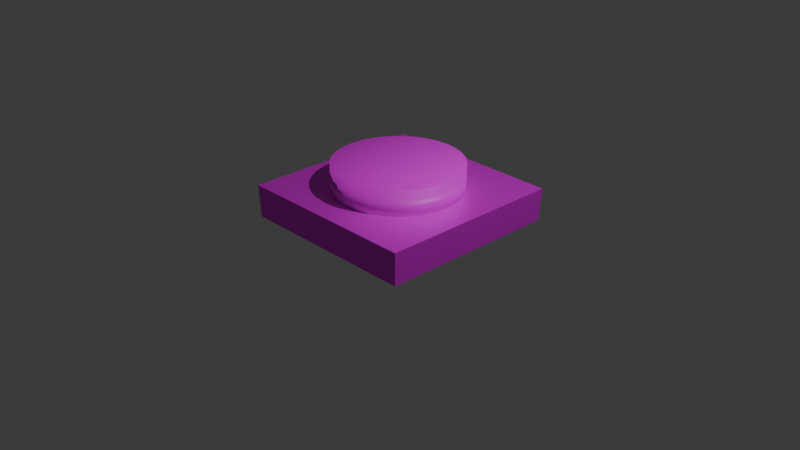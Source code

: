 # Source: Button.blend  (saved by Blender 4.4.30; exported with 4.5.12 LTS)
import bpy
from mathutils import Matrix  # noqa: F401  (used for matrix-valued properties, if any)

bpy.ops.wm.read_factory_settings(use_empty=True)
scene = bpy.context.scene
scene.name = 'Scene'

# ---- collections
col_collection = bpy.data.collections.new('Collection'); scene.collection.children.link(col_collection)

# ---- images (referenced by path relative to the original .blend; pixels are not part of the script)
import os
ASSET_DIR = os.environ.get("B2B_ASSET_DIR", "")  # directory of the original .blend (textures are referenced by path, not embedded)
HERE = os.path.dirname(os.path.abspath(__file__))  # packed textures are extracted next to this script under _unpacked/

def load_image(name, relpath, width, height, colorspace="sRGB"):
    """Load a texture the original file referenced (path relative to the .blend, or extracted next to this script)."""
    p = next((c for c in (os.path.join(HERE, relpath), os.path.join(ASSET_DIR, relpath)) if relpath and os.path.exists(c)), "")
    if p:
        img = bpy.data.images.load(p, check_existing=True)
        img.name = name
    else:  # same state as the original file: an image datablock whose file is absent (Cycles renders it pink)
        img = bpy.data.images.new(name, width, height)
        img.source = "FILE"
        img.filepath = "//" + (relpath or name)
    img.colorspace_settings.name = colorspace
    return img
img_buttonbody_png_001 = load_image('ButtonBody.png.001', 'ButtonBody.png', 1024, 1024, 'sRGB')
img_button_png_001 = load_image('Button.png.001', 'Button.png', 1024, 1024, 'sRGB')

# ---- materials (node trees are filled in below, after node groups)
mat_material_001 = bpy.data.materials.new('Material.001')
mat_material_002 = bpy.data.materials.new('Material.002')

# ---- material node trees
mat_material_001.use_nodes = True; mat_material_001.node_tree.nodes.clear()
_N = mat_material_001.node_tree.nodes; _L = mat_material_001.node_tree.links
n0 = _N.new('ShaderNodeBsdfPrincipled'); n0.name = 'Principled BSDF'; n0.location = (10, 300)
n0.inputs[1].default_value = 0.55
n1 = _N.new('ShaderNodeOutputMaterial'); n1.name = 'Material Output'; n1.location = (300, 300)
n2 = _N.new('ShaderNodeTexImage'); n2.name = 'Image Texture'; n2.location = (-280, 280)
n2.image = img_buttonbody_png_001
_L.new(n0.outputs[0], n1.inputs[0])
_L.new(n2.outputs[0], n0.inputs[0])
n1.is_active_output = True
mat_material_002.use_nodes = True; mat_material_002.node_tree.nodes.clear()
_N = mat_material_002.node_tree.nodes; _L = mat_material_002.node_tree.links
n0 = _N.new('ShaderNodeBsdfPrincipled'); n0.name = 'Principled BSDF'; n0.location = (10, 300)
n1 = _N.new('ShaderNodeOutputMaterial'); n1.name = 'Material Output'; n1.location = (300, 300)
n2 = _N.new('ShaderNodeTexImage'); n2.name = 'Image Texture'; n2.location = (-280, 280)
n2.image = img_button_png_001
_L.new(n0.outputs[0], n1.inputs[0])
_L.new(n2.outputs[0], n0.inputs[0])
n1.is_active_output = True

# ---- world
world_world = bpy.data.worlds.new('World'); scene.world = world_world
world_world.use_nodes = True; world_world.node_tree.nodes.clear()
_N = world_world.node_tree.nodes; _L = world_world.node_tree.links
n0 = _N.new('ShaderNodeOutputWorld'); n0.name = 'World Output'; n0.location = (300, 300)
n1 = _N.new('ShaderNodeBackground'); n1.name = 'Background'; n1.location = (10, 300)
n1.inputs[0].default_value = (0.05088, 0.05088, 0.05088, 1.0)
_L.new(n1.outputs[0], n0.inputs[0])
n0.is_active_output = True
world_world.color = (0.05088, 0.05088, 0.05088)
world_world.sun_shadow_jitter_overblur = 0.0

# ---- cameras
cam_camera = bpy.data.cameras.new('Camera')
cam_camera.clip_end = 100.0
cam_camera.ortho_scale = 7.314

# ---- lights
light_light = bpy.data.lights.new('Light', 'POINT')
light_light.energy = 1000.0
light_light.shadow_soft_size = 0.1

# ---- meshes
me_cube_001 = bpy.data.meshes.new('Cube.001')
me_cube_001.from_pydata([(-1.0, -1.0, -1.0), (-1.013, -1.014, 1.0), (-1.0, 1.0, -1.0), (-1.013, 1.016, 1.0), (1.0, -1.0, -1.0), (1.016, -1.014, 1.0), (1.0, 1.0, -1.0), (1.016, 1.016, 1.0), (-0.05794, 0.6935, 1.0), (-0.4559, 0.5186, 1.0), (-0.6296, 0.3117, 1.0), (-0.692, -0.02078, 1.0), (-0.4938, -0.4984, 1.0), (-0.2373, -0.6622, 1.0), (-0.01077, -0.6934, 1.022), (0.2891, -0.6238, 1.0), (0.4554, -0.5043, 1.0), (0.621, -0.2584, 1.0), (0.6629, 0.0248, 1.0), (0.5715, 0.324, 1.0), (0.3879, 0.5308, 1.0), (-0.6925, -0.03996, 1.0), (-0.6356, -0.3184, 1.0), (-0.6838, 0.1456, 1.013), (-0.6857, -0.1728, 1.0)], [(10, 22)], [(0, 1, 3, 2), (2, 3, 7, 6), (6, 7, 5, 4), (4, 5, 1, 0), (2, 6, 4, 0), (1, 11, 23, 10, 9, 8, 20, 19, 18, 7, 3), (12, 22, 24, 21, 11, 1, 5, 7, 18, 17, 16, 15, 14, 13)])
_uv = me_cube_001.uv_layers.new(name='UVMap')
_uv.uv.foreach_set('vector', [0.375, 0.0, 0.625, 0.0, 0.625, 0.25, 0.375, 0.25, 0.375, 0.25, 0.625, 0.25, 0.625, 0.5, 0.375, 0.5, 0.375, 0.5, 0.625, 0.5, 0.625, 0.75, 0.375, 0.75, 0.375, 0.75, 0.625, 0.75, 0.625, 1.0, 0.375, 1.0, 0.125, 0.5, 0.375, 0.5, 0.375, 0.75, 0.125, 0.75, 0.875, 0.75, 0.8432, 0.6277, 0.8362, 0.6072, 0.8292, 0.5867, 0.8049, 0.5493, 0.7573, 0.5415, 0.7024, 0.5556, 0.6795, 0.5852, 0.6642, 0.6221, 0.625, 0.5, 0.875, 0.5, 0.811, 0.6965, 0.8354, 0.6651, 0.8393, 0.6464, 0.8432, 0.6277, 0.8432, 0.6277, 0.875, 0.75, 0.625, 0.75, 0.625, 0.5, 0.6642, 0.6221, 0.6725, 0.6569, 0.6917, 0.6892, 0.7146, 0.7045, 0.7465, 0.7154, 0.7795, 0.7147])
me_cube_001.materials.append(mat_material_001)
me_cube_001.update()
me_cylinder = bpy.data.meshes.new('Cylinder')
me_cylinder.from_pydata([(0.0, 1.0, -1.0), (0.0, 1.0, 1.0), (0.1951, 0.9808, -1.0), (0.1951, 0.9808, 1.0), (0.3827, 0.9239, -1.0), (0.3827, 0.9239, 1.0), (0.5556, 0.8315, -1.0), (0.5556, 0.8315, 1.0), (0.7071, 0.7071, -1.0), (0.7071, 0.7071, 1.0), (0.8315, 0.5556, -1.0), (0.8315, 0.5556, 1.0), (0.9239, 0.3827, -1.0), (0.9239, 0.3827, 1.0), (0.9808, 0.1951, -1.0), (0.9808, 0.1951, 1.0), (1.0, 0.0, -1.0), (1.0, 0.0, 1.0), (0.9808, -0.1951, -1.0), (0.9808, -0.1951, 1.0), (0.9239, -0.3827, -1.0), (0.9239, -0.3827, 1.0), (0.8315, -0.5556, -1.0), (0.8315, -0.5556, 1.0), (0.7071, -0.7071, -1.0), (0.7071, -0.7071, 1.0), (0.5556, -0.8315, -1.0), (0.5556, -0.8315, 1.0), (0.3827, -0.9239, -1.0), (0.3827, -0.9239, 1.0), (0.1951, -0.9808, -1.0), (0.1951, -0.9808, 1.0), (0.0, -1.0, -1.0), (0.0, -1.0, 1.0), (-0.1951, -0.9808, -1.0), (-0.1951, -0.9808, 1.0), (-0.3827, -0.9239, -1.0), (-0.3827, -0.9239, 1.0), (-0.5556, -0.8315, -1.0), (-0.5556, -0.8315, 1.0), (-0.7071, -0.7071, -1.0), (-0.7071, -0.7071, 1.0), (-0.8315, -0.5556, -1.0), (-0.8315, -0.5556, 1.0), (-0.9239, -0.3827, -1.0), (-0.9239, -0.3827, 1.0), (-0.9808, -0.1951, -1.0), (-0.9808, -0.1951, 1.0), (-1.0, 0.0, -1.0), (-1.0, 0.0, 1.0), (-0.9808, 0.1951, -1.0), (-0.9808, 0.1951, 1.0), (-0.9239, 0.3827, -1.0), (-0.9239, 0.3827, 1.0), (-0.8315, 0.5556, -1.0), (-0.8315, 0.5556, 1.0), (-0.7071, 0.7071, -1.0), (-0.7071, 0.7071, 1.0), (-0.5556, 0.8315, -1.0), (-0.5556, 0.8315, 1.0), (-0.3827, 0.9239, -1.0), (-0.3827, 0.9239, 1.0), (-0.1951, 0.9808, -1.0), (-0.1951, 0.9808, 1.0)], [], [(0, 1, 3, 2), (2, 3, 5, 4), (4, 5, 7, 6), (6, 7, 9, 8), (8, 9, 11, 10), (10, 11, 13, 12), (12, 13, 15, 14), (14, 15, 17, 16), (16, 17, 19, 18), (18, 19, 21, 20), (20, 21, 23, 22), (22, 23, 25, 24), (24, 25, 27, 26), (26, 27, 29, 28), (28, 29, 31, 30), (30, 31, 33, 32), (32, 33, 35, 34), (34, 35, 37, 36), (36, 37, 39, 38), (38, 39, 41, 40), (40, 41, 43, 42), (42, 43, 45, 44), (44, 45, 47, 46), (46, 47, 49, 48), (48, 49, 51, 50), (50, 51, 53, 52), (52, 53, 55, 54), (54, 55, 57, 56), (56, 57, 59, 58), (58, 59, 61, 60), (3, 1, 63, 61, 59, 57, 55, 53, 51, 49, 47, 45, 43, 41, 39, 37, 35, 33, 31, 29, 27, 25, 23, 21, 19, 17, 15, 13, 11, 9, 7, 5), (60, 61, 63, 62), (62, 63, 1, 0), (0, 2, 4, 6, 8, 10, 12, 14, 16, 18, 20, 22, 24, 26, 28, 30, 32, 34, 36, 38, 40, 42, 44, 46, 48, 50, 52, 54, 56, 58, 60, 62)])
me_cylinder.polygons.foreach_set('use_smooth', [True] * 34)
_uv = me_cylinder.uv_layers.new(name='UVMap')
_uv.uv.foreach_set('vector', [1.0, 0.5, 0.9993, 0.9887, 0.9695, 0.9922, 0.9688, 0.5, 0.9688, 0.5, 0.9695, 0.9922, 0.9375, 1.0, 0.9375, 0.5, 0.9375, 0.5, 0.9375, 1.0, 0.9062, 1.0, 0.9062, 0.5, 0.9062, 0.5, 0.9062, 1.0, 0.875, 1.0, 0.875, 0.5, 0.875, 0.5, 0.875, 1.0, 0.8438, 1.0, 0.8438, 0.5, 0.8438, 0.5, 0.8438, 1.0, 0.8125, 1.0, 0.8125, 0.5, 0.8125, 0.5, 0.8125, 1.0, 0.7812, 1.0, 0.7812, 0.5, 0.7812, 0.5, 0.7812, 1.0, 0.75, 1.0, 0.75, 0.5, 0.75, 0.5, 0.75, 1.0, 0.7188, 1.0, 0.7188, 0.5, 0.7188, 0.5, 0.7188, 1.0, 0.6875, 1.0, 0.6875, 0.5, 0.6875, 0.5, 0.6875, 1.0, 0.6562, 1.0, 0.6562, 0.5, 0.6562, 0.5, 0.6562, 1.0, 0.625, 1.0, 0.625, 0.5, 0.625, 0.5, 0.625, 1.0, 0.5938, 1.0, 0.5938, 0.5, 0.5938, 0.5, 0.5938, 1.0, 0.5625, 1.0, 0.5625, 0.5, 0.5625, 0.5, 0.5625, 1.0, 0.5312, 1.0, 0.5312, 0.5, 0.5312, 0.5, 0.5312, 1.0, 0.5, 1.0, 0.5, 0.5, 0.5, 0.5, 0.5, 1.0, 0.4688, 1.0, 0.4688, 0.5, 0.4688, 0.5, 0.4688, 1.0, 0.4375, 1.0, 0.4375, 0.5, 0.4375, 0.5, 0.4375, 1.0, 0.4062, 1.0, 0.4062, 0.5, 0.4062, 0.5, 0.4062, 1.0, 0.375, 1.0, 0.375, 0.5, 0.375, 0.5, 0.375, 1.0, 0.3438, 1.0, 0.3438, 0.5, 0.3438, 0.5, 0.3438, 1.0, 0.3125, 1.0, 0.3125, 0.5, 0.3125, 0.5, 0.3125, 1.0, 0.2812, 1.0, 0.2812, 0.5, 0.2812, 0.5, 0.2812, 1.0, 0.25, 1.0, 0.25, 0.5, 0.25, 0.5, 0.25, 1.0, 0.2188, 1.0, 0.2188, 0.5, 0.2188, 0.5, 0.2188, 1.0, 0.1875, 1.0, 0.1875, 0.5, 0.1875, 0.5, 0.1875, 1.0, 0.1562, 1.0, 0.1562, 0.5, 0.1562, 0.5, 0.1562, 1.0, 0.125, 1.0, 0.125, 0.5, 0.125, 0.5, 0.125, 1.0, 0.09375, 1.0, 0.09375, 0.5, 0.09375, 0.5, 0.09375, 1.0, 0.0625, 1.0, 0.0625, 0.5, 0.2968, 0.4854, 0.25, 0.49, 0.2032, 0.4854, 0.1582, 0.4717, 0.1167, 0.4496, 0.08029, 0.4197, 0.05045, 0.3833, 0.02827, 0.3418, 0.01461, 0.2968, 0.01, 0.25, 0.01461, 0.2032, 0.02827, 0.1582, 0.05045, 0.1167, 0.08029, 0.08029, 0.1167, 0.05045, 0.1582, 0.02827, 0.2032, 0.01461, 0.25, 0.01, 0.2968, 0.01461, 0.3418, 0.02827, 0.3833, 0.05045, 0.4197, 0.08029, 0.4496, 0.1167, 0.4717, 0.1582, 0.4854, 0.2032, 0.49, 0.25, 0.4854, 0.2968, 0.4717, 0.3418, 0.4496, 0.3833, 0.4197, 0.4197, 0.3833, 0.4496, 0.3418, 0.4717, 0.0625, 0.5, 0.0625, 1.0, 0.03125, 1.0, 0.03125, 0.5, 0.03125, 0.5, 0.03125, 1.0, 0.00368, 0.9974, 0.0, 0.5, 0.75, 0.49, 0.7968, 0.4854, 0.8418, 0.4717, 0.8833, 0.4496, 0.9197, 0.4197, 0.9496, 0.3833, 0.9717, 0.3418, 0.9854, 0.2968, 0.99, 0.25, 0.9854, 0.2032, 0.9717, 0.1582, 0.9496, 0.1167, 0.9197, 0.08029, 0.8833, 0.05045, 0.8418, 0.02827, 0.7968, 0.01461, 0.75, 0.01, 0.7032, 0.01461, 0.6582, 0.02827, 0.6167, 0.05045, 0.5803, 0.08029, 0.5504, 0.1167, 0.5283, 0.1582, 0.5146, 0.2032, 0.51, 0.25, 0.5146, 0.2968, 0.5283, 0.3418, 0.5504, 0.3833, 0.5803, 0.4197, 0.6167, 0.4496, 0.6582, 0.4717, 0.7032, 0.4854])
me_cylinder.materials.append(mat_material_002)
me_cylinder.update()
arm_armature = bpy.data.armatures.new('Armature')  # bones are not reproduced

# ---- objects
ob_light = bpy.data.objects.new('Light', light_light)
ob_camera = bpy.data.objects.new('Camera', cam_camera)
ob_cube = bpy.data.objects.new('Cube', me_cube_001)
ob_cylinder = bpy.data.objects.new('Cylinder', me_cylinder)
ob_armature = bpy.data.objects.new('Armature', arm_armature)

# ---- transforms, parenting, visibility, modifiers, constraints
ob_light.location = (4.076, 1.005, 5.904)
ob_light.rotation_euler = (0.6503, 0.05522, 1.866)
ob_light.lock_rotations_4d = False
ob_light.empty_display_type = 'ARROWS'
ob_light.color = (0.0, 0.0, 0.0, 0.0)
ob_light.lineart.crease_threshold = 0.0
ob_camera.location = (7.359, -6.926, 4.958)
ob_camera.rotation_euler = (1.109, 0.0, 0.8149)
ob_camera.lock_rotations_4d = False
ob_camera.empty_display_type = 'ARROWS'
ob_camera.color = (0.0, 0.0, 0.0, 0.0)
ob_camera.display_type = 'WIRE'
ob_camera.lineart.crease_threshold = 0.0
ob_cube.location = (0.0, 0.005873, 0.178)
ob_cube.scale = (0.9904, 0.9904, 0.1749)
ob_cylinder.parent = ob_armature
ob_cylinder.matrix_parent_inverse = Matrix(((1.754, -0.0, 0.0, -0.0), (-0.0, 1.754, -0.0, 0.0), (0.0, -0.0, 1.754, -0.2661), (-0.0, 0.0, -0.0, 1.0)))
ob_cylinder.location = (-0.005232, -0.008107, 0.4282)
ob_cylinder.scale = (0.6827, 0.6827, 0.1992)
_vg = ob_cylinder.vertex_groups.new(name='Bone')
_vg.add([0, 1, 2, 3, 4, 5, 6, 7, 8, 9, 10, 11, 12, 13, 14, 15, 16, 17, 18, 19, 20, 21, 22, 23, 24, 25, 26, 27, 28, 29, 30, 31, 32, 33, 34, 35, 36, 37, 38, 39, 40, 41, 42, 43, 44, 45, 46, 47, 48, 49, 50, 51, 52, 53, 54, 55, 56, 57, 58, 59, 60, 61, 62, 63], 1.0, 'REPLACE')
_m = ob_cylinder.modifiers.new('Armature', 'ARMATURE')
_m.object = ob_armature
ob_armature.location = (0.0, 0.0, 0.1517)
ob_armature.scale = (0.57, 0.57, 0.57)
ob_armature.show_in_front = True

# ---- collection membership
col_collection.objects.link(ob_light)
col_collection.objects.link(ob_camera)
col_collection.objects.link(ob_cube)
col_collection.objects.link(ob_cylinder)
col_collection.objects.link(ob_armature)

# ---- scene / render settings (as saved in the file)
scene.camera = ob_camera
scene.frame_start = 1; scene.frame_end = 250; scene.frame_set(1)
scene.render.engine = 'BLENDER_EEVEE_NEXT'
bpy.context.view_layer.update()
